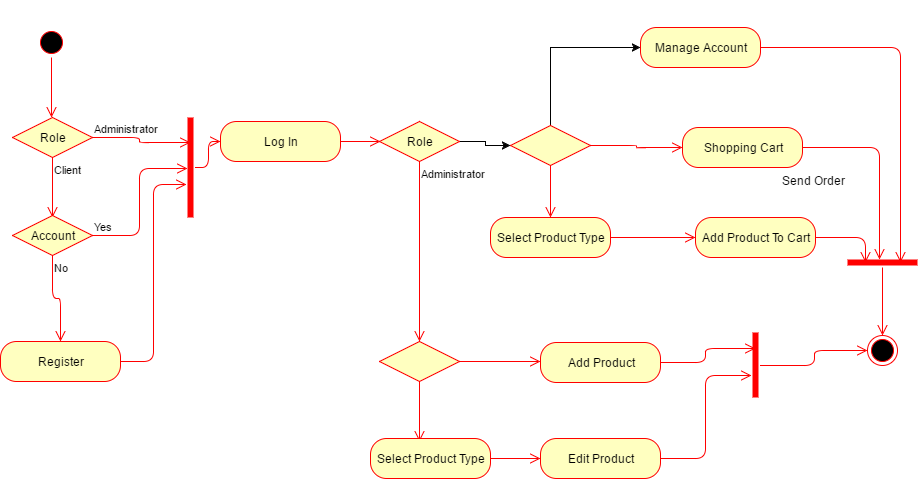

The diagram above was exported from draw.io. Its source (the exported page's mxGraphModel, read from the mxfile embedded in the PNG):
<mxGraphModel dx="872" dy="384" grid="1" gridSize="10" guides="1" tooltips="1" connect="1" arrows="1" fold="1" page="0" pageScale="1" pageWidth="826" pageHeight="1169" background="none" math="0" shadow="0">
  <root>
    <mxCell id="0" style=";html=1;" />
    <mxCell id="1" style=";html=1;" parent="0" />
    <mxCell id="54" style="edgeStyle=orthogonalEdgeStyle;rounded=0;html=1;exitX=0.5;exitY=0;exitPerimeter=0;entryX=0.5;entryY=0;entryPerimeter=0;jettySize=auto;orthogonalLoop=1;" parent="1" edge="1">
      <mxGeometry relative="1" as="geometry">
        <mxPoint x="241" y="59" as="sourcePoint" />
        <mxPoint x="241" y="59" as="targetPoint" />
      </mxGeometry>
    </mxCell>
    <mxCell id="69" style="edgeStyle=orthogonalEdgeStyle;rounded=0;html=1;exitX=0.5;exitY=1;exitPerimeter=0;entryX=0.5;entryY=1;entryPerimeter=0;jettySize=auto;orthogonalLoop=1;" parent="1" edge="1">
      <mxGeometry relative="1" as="geometry">
        <mxPoint x="242" y="349" as="sourcePoint" />
        <mxPoint x="242" y="349" as="targetPoint" />
      </mxGeometry>
    </mxCell>
    <mxCell id="94" value="Send Order" style="text;html=1;resizable=0;points=[];autosize=1;align=left;verticalAlign=top;spacingTop=-4;" parent="1" vertex="1">
      <mxGeometry x="970" y="223" width="80" height="20" as="geometry" />
    </mxCell>
    <mxCell id="95" style="edgeStyle=orthogonalEdgeStyle;rounded=0;html=1;exitX=0.5;exitY=1;exitPerimeter=0;entryX=0.5;entryY=1;entryPerimeter=0;jettySize=auto;orthogonalLoop=1;" parent="1" edge="1">
      <mxGeometry relative="1" as="geometry">
        <mxPoint x="620" y="219" as="sourcePoint" />
        <mxPoint x="620" y="219" as="targetPoint" />
      </mxGeometry>
    </mxCell>
    <mxCell id="112" value="" style="ellipse;html=1;shape=startState;fillColor=#000000;strokeColor=#ff0000;" vertex="1" parent="1">
      <mxGeometry x="226" y="79" width="30" height="30" as="geometry" />
    </mxCell>
    <mxCell id="113" value="" style="edgeStyle=orthogonalEdgeStyle;html=1;verticalAlign=bottom;endArrow=open;endSize=8;strokeColor=#ff0000;" edge="1" source="112" parent="1">
      <mxGeometry relative="1" as="geometry">
        <mxPoint x="241" y="169" as="targetPoint" />
      </mxGeometry>
    </mxCell>
    <mxCell id="114" value="Role" style="rhombus;whiteSpace=wrap;html=1;fillColor=#ffffc0;strokeColor=#ff0000;" vertex="1" parent="1">
      <mxGeometry x="202" y="169" width="80" height="40" as="geometry" />
    </mxCell>
    <mxCell id="115" value="Administrator" style="edgeStyle=orthogonalEdgeStyle;html=1;align=left;verticalAlign=bottom;endArrow=open;endSize=8;strokeColor=#ff0000;entryX=0.75;entryY=0.5;entryPerimeter=0;" edge="1" source="114" parent="1" target="124">
      <mxGeometry x="-1" relative="1" as="geometry">
        <mxPoint x="382" y="189" as="targetPoint" />
        <Array as="points">
          <mxPoint x="329" y="189" />
          <mxPoint x="329" y="194" />
        </Array>
      </mxGeometry>
    </mxCell>
    <mxCell id="116" value="Client" style="edgeStyle=orthogonalEdgeStyle;html=1;align=left;verticalAlign=top;endArrow=open;endSize=8;strokeColor=#ff0000;" edge="1" source="114" parent="1">
      <mxGeometry x="-1" relative="1" as="geometry">
        <mxPoint x="242" y="269" as="targetPoint" />
      </mxGeometry>
    </mxCell>
    <mxCell id="117" value="Account" style="rhombus;whiteSpace=wrap;html=1;fillColor=#ffffc0;strokeColor=#ff0000;" vertex="1" parent="1">
      <mxGeometry x="202" y="267" width="80" height="40" as="geometry" />
    </mxCell>
    <mxCell id="118" value="Yes" style="edgeStyle=orthogonalEdgeStyle;html=1;align=left;verticalAlign=bottom;endArrow=open;endSize=8;strokeColor=#ff0000;entryX=0.49;entryY=0.2;entryPerimeter=0;" edge="1" source="117" parent="1" target="124">
      <mxGeometry x="-1" relative="1" as="geometry">
        <mxPoint x="390" y="230" as="targetPoint" />
        <Array as="points">
          <mxPoint x="329" y="287" />
          <mxPoint x="329" y="220" />
        </Array>
      </mxGeometry>
    </mxCell>
    <mxCell id="119" value="No" style="edgeStyle=orthogonalEdgeStyle;html=1;align=left;verticalAlign=top;endArrow=open;endSize=8;strokeColor=#ff0000;" edge="1" source="117" parent="1" target="120">
      <mxGeometry x="-1" relative="1" as="geometry">
        <mxPoint x="242" y="390" as="targetPoint" />
        <Array as="points">
          <mxPoint x="242" y="350" />
          <mxPoint x="250" y="350" />
        </Array>
      </mxGeometry>
    </mxCell>
    <mxCell id="120" value="Register" style="rounded=1;whiteSpace=wrap;html=1;arcSize=40;fillColor=#ffffc0;strokeColor=#ff0000;" vertex="1" parent="1">
      <mxGeometry x="190" y="393" width="120" height="40" as="geometry" />
    </mxCell>
    <mxCell id="121" value="" style="edgeStyle=orthogonalEdgeStyle;html=1;verticalAlign=bottom;endArrow=open;endSize=8;strokeColor=#ff0000;entryX=0.33;entryY=0.1;entryPerimeter=0;" edge="1" source="120" parent="1" target="124">
      <mxGeometry relative="1" as="geometry">
        <mxPoint x="500" y="230" as="targetPoint" />
        <Array as="points">
          <mxPoint x="343" y="413" />
          <mxPoint x="343" y="236" />
        </Array>
      </mxGeometry>
    </mxCell>
    <mxCell id="122" value="Log In" style="rounded=1;whiteSpace=wrap;html=1;arcSize=40;fillColor=#ffffc0;strokeColor=#ff0000;" vertex="1" parent="1">
      <mxGeometry x="410" y="173" width="120" height="40" as="geometry" />
    </mxCell>
    <mxCell id="123" value="" style="edgeStyle=orthogonalEdgeStyle;html=1;verticalAlign=bottom;endArrow=open;endSize=8;strokeColor=#ff0000;" edge="1" source="122" parent="1">
      <mxGeometry relative="1" as="geometry">
        <mxPoint x="570" y="193" as="targetPoint" />
      </mxGeometry>
    </mxCell>
    <mxCell id="124" value="" style="shape=line;html=1;strokeWidth=6;strokeColor=#ff0000;direction=north;" vertex="1" parent="1">
      <mxGeometry x="375" y="169" width="10" height="100" as="geometry" />
    </mxCell>
    <mxCell id="125" value="" style="edgeStyle=orthogonalEdgeStyle;html=1;verticalAlign=bottom;endArrow=open;endSize=8;strokeColor=#ff0000;entryX=0;entryY=0.5;" edge="1" source="124" parent="1" target="122">
      <mxGeometry relative="1" as="geometry">
        <mxPoint x="440" y="260" as="targetPoint" />
        <Array as="points">
          <mxPoint x="398" y="219" />
          <mxPoint x="398" y="193" />
        </Array>
      </mxGeometry>
    </mxCell>
    <mxCell id="146" style="edgeStyle=orthogonalEdgeStyle;rounded=0;html=1;entryX=0;entryY=0.5;jettySize=auto;orthogonalLoop=1;" edge="1" parent="1" source="126" target="140">
      <mxGeometry relative="1" as="geometry" />
    </mxCell>
    <mxCell id="126" value="Role" style="rhombus;whiteSpace=wrap;html=1;fillColor=#ffffc0;strokeColor=#ff0000;" vertex="1" parent="1">
      <mxGeometry x="569" y="173" width="80" height="40" as="geometry" />
    </mxCell>
    <mxCell id="128" value="Administrator" style="edgeStyle=orthogonalEdgeStyle;html=1;align=left;verticalAlign=top;endArrow=open;endSize=8;strokeColor=#ff0000;entryX=0.5;entryY=0;" edge="1" source="126" parent="1" target="129">
      <mxGeometry x="-1" relative="1" as="geometry">
        <mxPoint x="602" y="273" as="targetPoint" />
        <Array as="points" />
      </mxGeometry>
    </mxCell>
    <mxCell id="129" value="" style="rhombus;whiteSpace=wrap;html=1;fillColor=#ffffc0;strokeColor=#ff0000;" vertex="1" parent="1">
      <mxGeometry x="569" y="393" width="80" height="40" as="geometry" />
    </mxCell>
    <mxCell id="130" value="" style="edgeStyle=orthogonalEdgeStyle;html=1;align=left;verticalAlign=bottom;endArrow=open;endSize=8;strokeColor=#ff0000;entryX=0;entryY=0.475;entryPerimeter=0;" edge="1" source="129" parent="1" target="132">
      <mxGeometry x="-1" relative="1" as="geometry">
        <mxPoint x="720" y="413" as="targetPoint" />
        <Array as="points" />
      </mxGeometry>
    </mxCell>
    <mxCell id="131" value="" style="edgeStyle=orthogonalEdgeStyle;html=1;align=left;verticalAlign=top;endArrow=open;endSize=8;strokeColor=#ff0000;" edge="1" source="129" parent="1">
      <mxGeometry x="-1" relative="1" as="geometry">
        <mxPoint x="609" y="493" as="targetPoint" />
      </mxGeometry>
    </mxCell>
    <mxCell id="132" value="Add Product" style="rounded=1;whiteSpace=wrap;html=1;arcSize=40;fillColor=#ffffc0;strokeColor=#ff0000;" vertex="1" parent="1">
      <mxGeometry x="730" y="394" width="120" height="40" as="geometry" />
    </mxCell>
    <mxCell id="133" value="" style="edgeStyle=orthogonalEdgeStyle;html=1;verticalAlign=bottom;endArrow=open;endSize=8;strokeColor=#ff0000;entryX=0.25;entryY=0.5;entryPerimeter=0;" edge="1" source="132" parent="1" target="134">
      <mxGeometry relative="1" as="geometry">
        <mxPoint x="790" y="494" as="targetPoint" />
        <Array as="points">
          <mxPoint x="895" y="414" />
          <mxPoint x="895" y="400" />
        </Array>
      </mxGeometry>
    </mxCell>
    <mxCell id="134" value="" style="shape=line;html=1;strokeWidth=6;strokeColor=#ff0000;direction=south;" vertex="1" parent="1">
      <mxGeometry x="940" y="384" width="10" height="65" as="geometry" />
    </mxCell>
    <mxCell id="135" value="" style="edgeStyle=orthogonalEdgeStyle;html=1;verticalAlign=bottom;endArrow=open;endSize=8;strokeColor=#ff0000;entryX=0;entryY=0.5;" edge="1" source="134" parent="1" target="158">
      <mxGeometry relative="1" as="geometry">
        <mxPoint x="1010" y="417" as="targetPoint" />
        <Array as="points">
          <mxPoint x="1004" y="417" />
          <mxPoint x="1004" y="402" />
        </Array>
      </mxGeometry>
    </mxCell>
    <mxCell id="136" value="Select Product Type" style="rounded=1;whiteSpace=wrap;html=1;arcSize=40;fillColor=#ffffc0;strokeColor=#ff0000;" vertex="1" parent="1">
      <mxGeometry x="560" y="490" width="120" height="40" as="geometry" />
    </mxCell>
    <mxCell id="137" value="" style="edgeStyle=orthogonalEdgeStyle;html=1;verticalAlign=bottom;endArrow=open;endSize=8;strokeColor=#ff0000;entryX=0;entryY=0.5;" edge="1" source="136" parent="1" target="138">
      <mxGeometry relative="1" as="geometry">
        <mxPoint x="620" y="590" as="targetPoint" />
        <Array as="points" />
      </mxGeometry>
    </mxCell>
    <mxCell id="138" value="Edit Product" style="rounded=1;whiteSpace=wrap;html=1;arcSize=40;fillColor=#ffffc0;strokeColor=#ff0000;" vertex="1" parent="1">
      <mxGeometry x="730" y="490" width="120" height="40" as="geometry" />
    </mxCell>
    <mxCell id="139" value="" style="edgeStyle=orthogonalEdgeStyle;html=1;verticalAlign=bottom;endArrow=open;endSize=8;strokeColor=#ff0000;entryX=0.662;entryY=0.9;entryPerimeter=0;" edge="1" source="138" parent="1" target="134">
      <mxGeometry relative="1" as="geometry">
        <mxPoint x="900" y="440" as="targetPoint" />
        <Array as="points">
          <mxPoint x="895" y="510" />
          <mxPoint x="895" y="427" />
        </Array>
      </mxGeometry>
    </mxCell>
    <mxCell id="149" style="edgeStyle=orthogonalEdgeStyle;rounded=0;html=1;jettySize=auto;orthogonalLoop=1;entryX=0;entryY=0.5;" edge="1" parent="1" source="140" target="147">
      <mxGeometry relative="1" as="geometry">
        <mxPoint x="740" y="100" as="targetPoint" />
        <Array as="points">
          <mxPoint x="740" y="99" />
        </Array>
      </mxGeometry>
    </mxCell>
    <mxCell id="140" value="" style="rhombus;whiteSpace=wrap;html=1;fillColor=#ffffc0;strokeColor=#ff0000;" vertex="1" parent="1">
      <mxGeometry x="700" y="177" width="80" height="40" as="geometry" />
    </mxCell>
    <mxCell id="141" value="" style="edgeStyle=orthogonalEdgeStyle;html=1;align=left;verticalAlign=bottom;endArrow=open;endSize=8;strokeColor=#ff0000;entryX=0;entryY=0.5;" edge="1" source="140" parent="1" target="152">
      <mxGeometry x="-1" relative="1" as="geometry">
        <mxPoint x="880" y="197" as="targetPoint" />
        <Array as="points">
          <mxPoint x="826" y="197" />
          <mxPoint x="826" y="199" />
        </Array>
      </mxGeometry>
    </mxCell>
    <mxCell id="142" value="" style="edgeStyle=orthogonalEdgeStyle;html=1;align=left;verticalAlign=top;endArrow=open;endSize=8;strokeColor=#ff0000;entryX=0.5;entryY=0;" edge="1" source="140" parent="1" target="154">
      <mxGeometry x="-1" relative="1" as="geometry">
        <mxPoint x="740" y="277" as="targetPoint" />
        <Array as="points" />
      </mxGeometry>
    </mxCell>
    <mxCell id="147" value="Manage Account" style="rounded=1;whiteSpace=wrap;html=1;arcSize=40;fillColor=#ffffc0;strokeColor=#ff0000;" vertex="1" parent="1">
      <mxGeometry x="830" y="79" width="120" height="40" as="geometry" />
    </mxCell>
    <mxCell id="148" value="" style="edgeStyle=orthogonalEdgeStyle;html=1;verticalAlign=bottom;endArrow=open;endSize=8;strokeColor=#ff0000;entryX=0.75;entryY=0.5;entryPerimeter=0;" edge="1" source="147" parent="1" target="150">
      <mxGeometry relative="1" as="geometry">
        <mxPoint x="1100" y="99" as="targetPoint" />
        <Array as="points">
          <mxPoint x="1090" y="99" />
        </Array>
      </mxGeometry>
    </mxCell>
    <mxCell id="150" value="" style="shape=line;html=1;strokeWidth=6;strokeColor=#ff0000;" vertex="1" parent="1">
      <mxGeometry x="1037" y="309" width="70" height="10" as="geometry" />
    </mxCell>
    <mxCell id="151" value="" style="edgeStyle=orthogonalEdgeStyle;html=1;verticalAlign=bottom;endArrow=open;endSize=8;strokeColor=#ff0000;entryX=0.5;entryY=0;" edge="1" source="150" parent="1" target="158">
      <mxGeometry relative="1" as="geometry">
        <mxPoint x="1072" y="370" as="targetPoint" />
        <Array as="points" />
      </mxGeometry>
    </mxCell>
    <mxCell id="152" value="Shopping Cart" style="rounded=1;whiteSpace=wrap;html=1;arcSize=40;fillColor=#ffffc0;strokeColor=#ff0000;" vertex="1" parent="1">
      <mxGeometry x="872" y="179" width="120" height="40" as="geometry" />
    </mxCell>
    <mxCell id="153" value="" style="edgeStyle=orthogonalEdgeStyle;html=1;verticalAlign=bottom;endArrow=open;endSize=8;strokeColor=#ff0000;entryX=0.457;entryY=0.2;entryPerimeter=0;" edge="1" source="152" parent="1" target="150">
      <mxGeometry relative="1" as="geometry">
        <mxPoint x="1070" y="199" as="targetPoint" />
        <Array as="points">
          <mxPoint x="1069" y="199" />
        </Array>
      </mxGeometry>
    </mxCell>
    <mxCell id="154" value="Select Product Type" style="rounded=1;whiteSpace=wrap;html=1;arcSize=40;fillColor=#ffffc0;strokeColor=#ff0000;" vertex="1" parent="1">
      <mxGeometry x="680" y="269" width="120" height="40" as="geometry" />
    </mxCell>
    <mxCell id="155" value="" style="edgeStyle=orthogonalEdgeStyle;html=1;verticalAlign=bottom;endArrow=open;endSize=8;strokeColor=#ff0000;entryX=0;entryY=0.5;" edge="1" source="154" parent="1" target="156">
      <mxGeometry relative="1" as="geometry">
        <mxPoint x="740" y="369" as="targetPoint" />
        <Array as="points" />
      </mxGeometry>
    </mxCell>
    <mxCell id="156" value="Add Product To Cart" style="rounded=1;whiteSpace=wrap;html=1;arcSize=40;fillColor=#ffffc0;strokeColor=#ff0000;" vertex="1" parent="1">
      <mxGeometry x="885" y="269" width="120" height="40" as="geometry" />
    </mxCell>
    <mxCell id="157" value="" style="edgeStyle=orthogonalEdgeStyle;html=1;verticalAlign=bottom;endArrow=open;endSize=8;strokeColor=#ff0000;entryX=0.25;entryY=0.5;entryPerimeter=0;" edge="1" source="156" parent="1" target="150">
      <mxGeometry relative="1" as="geometry">
        <mxPoint x="1050" y="289" as="targetPoint" />
        <Array as="points">
          <mxPoint x="1055" y="289" />
        </Array>
      </mxGeometry>
    </mxCell>
    <mxCell id="158" value="" style="ellipse;html=1;shape=endState;fillColor=#000000;strokeColor=#ff0000;" vertex="1" parent="1">
      <mxGeometry x="1057" y="387" width="30" height="30" as="geometry" />
    </mxCell>
  </root>
</mxGraphModel>